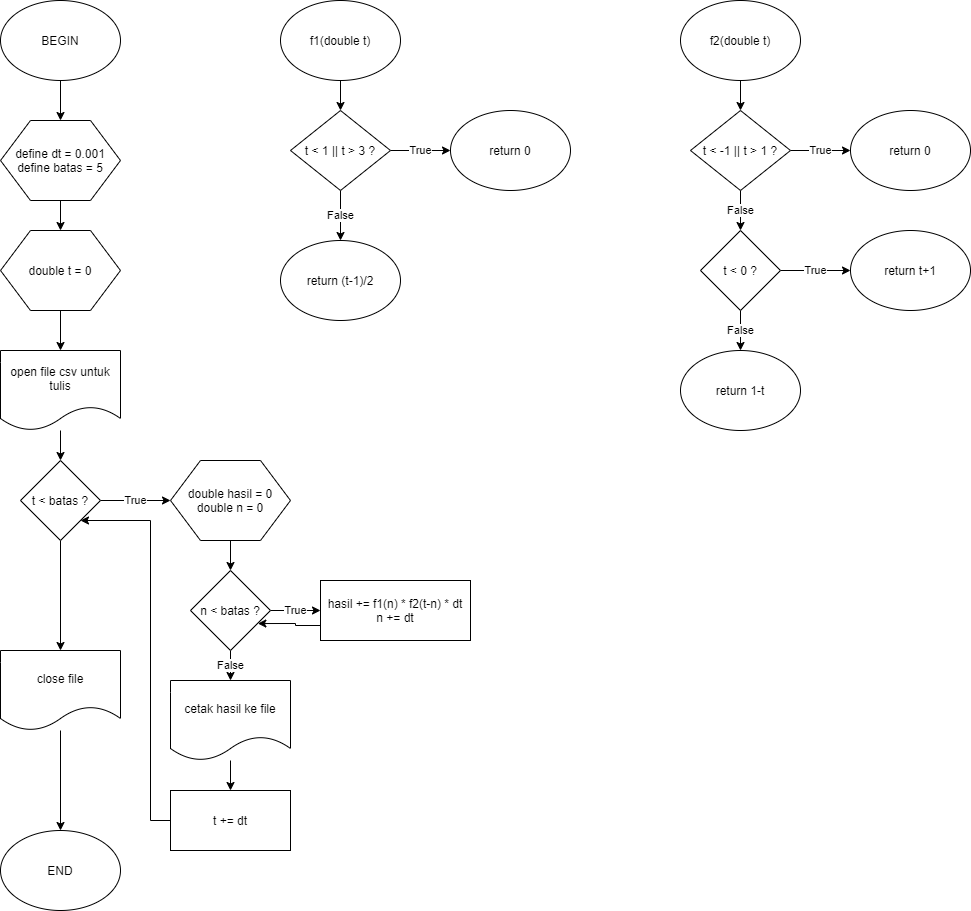

The diagram above was exported from draw.io. Its source (the exported page's mxGraphModel, read from the mxfile embedded in the PNG):
<mxGraphModel dx="782" dy="420" grid="1" gridSize="10" guides="1" tooltips="1" connect="1" arrows="1" fold="1" page="1" pageScale="1" pageWidth="2000" pageHeight="2900" math="0" shadow="0">
  <root>
    <mxCell id="0" />
    <mxCell id="1" parent="0" />
    <mxCell id="XGDnkSaadUQuAcKcpE9I-3" style="edgeStyle=orthogonalEdgeStyle;rounded=0;orthogonalLoop=1;jettySize=auto;html=1;" edge="1" parent="1" source="XGDnkSaadUQuAcKcpE9I-1" target="XGDnkSaadUQuAcKcpE9I-2">
      <mxGeometry relative="1" as="geometry" />
    </mxCell>
    <mxCell id="XGDnkSaadUQuAcKcpE9I-1" value="BEGIN" style="ellipse;whiteSpace=wrap;html=1;" vertex="1" parent="1">
      <mxGeometry x="80" width="120" height="80" as="geometry" />
    </mxCell>
    <mxCell id="XGDnkSaadUQuAcKcpE9I-5" style="edgeStyle=orthogonalEdgeStyle;rounded=0;orthogonalLoop=1;jettySize=auto;html=1;" edge="1" parent="1" source="XGDnkSaadUQuAcKcpE9I-2" target="XGDnkSaadUQuAcKcpE9I-4">
      <mxGeometry relative="1" as="geometry" />
    </mxCell>
    <mxCell id="XGDnkSaadUQuAcKcpE9I-2" value="define dt = 0.001&lt;br&gt;define batas = 5" style="shape=hexagon;perimeter=hexagonPerimeter2;whiteSpace=wrap;html=1;" vertex="1" parent="1">
      <mxGeometry x="80" y="120" width="120" height="80" as="geometry" />
    </mxCell>
    <mxCell id="XGDnkSaadUQuAcKcpE9I-22" style="edgeStyle=orthogonalEdgeStyle;rounded=0;orthogonalLoop=1;jettySize=auto;html=1;" edge="1" parent="1" source="XGDnkSaadUQuAcKcpE9I-4" target="XGDnkSaadUQuAcKcpE9I-21">
      <mxGeometry relative="1" as="geometry" />
    </mxCell>
    <mxCell id="XGDnkSaadUQuAcKcpE9I-4" value="double t = 0" style="shape=hexagon;perimeter=hexagonPerimeter2;whiteSpace=wrap;html=1;" vertex="1" parent="1">
      <mxGeometry x="80" y="230" width="120" height="80" as="geometry" />
    </mxCell>
    <mxCell id="XGDnkSaadUQuAcKcpE9I-9" value="True" style="edgeStyle=orthogonalEdgeStyle;rounded=0;orthogonalLoop=1;jettySize=auto;html=1;" edge="1" parent="1" source="XGDnkSaadUQuAcKcpE9I-6" target="XGDnkSaadUQuAcKcpE9I-8">
      <mxGeometry relative="1" as="geometry" />
    </mxCell>
    <mxCell id="XGDnkSaadUQuAcKcpE9I-25" style="edgeStyle=orthogonalEdgeStyle;rounded=0;orthogonalLoop=1;jettySize=auto;html=1;" edge="1" parent="1" source="XGDnkSaadUQuAcKcpE9I-6" target="XGDnkSaadUQuAcKcpE9I-24">
      <mxGeometry relative="1" as="geometry" />
    </mxCell>
    <mxCell id="XGDnkSaadUQuAcKcpE9I-6" value="t &amp;lt; batas ?" style="rhombus;whiteSpace=wrap;html=1;" vertex="1" parent="1">
      <mxGeometry x="100" y="460" width="80" height="80" as="geometry" />
    </mxCell>
    <mxCell id="XGDnkSaadUQuAcKcpE9I-11" style="edgeStyle=orthogonalEdgeStyle;rounded=0;orthogonalLoop=1;jettySize=auto;html=1;" edge="1" parent="1" source="XGDnkSaadUQuAcKcpE9I-8" target="XGDnkSaadUQuAcKcpE9I-10">
      <mxGeometry relative="1" as="geometry" />
    </mxCell>
    <mxCell id="XGDnkSaadUQuAcKcpE9I-8" value="double hasil = 0&lt;br&gt;double n = 0" style="shape=hexagon;perimeter=hexagonPerimeter2;whiteSpace=wrap;html=1;" vertex="1" parent="1">
      <mxGeometry x="250" y="460" width="120" height="80" as="geometry" />
    </mxCell>
    <mxCell id="XGDnkSaadUQuAcKcpE9I-13" value="True" style="edgeStyle=orthogonalEdgeStyle;rounded=0;orthogonalLoop=1;jettySize=auto;html=1;" edge="1" parent="1" source="XGDnkSaadUQuAcKcpE9I-10" target="XGDnkSaadUQuAcKcpE9I-12">
      <mxGeometry relative="1" as="geometry" />
    </mxCell>
    <mxCell id="XGDnkSaadUQuAcKcpE9I-17" value="False" style="edgeStyle=orthogonalEdgeStyle;rounded=0;orthogonalLoop=1;jettySize=auto;html=1;" edge="1" parent="1" source="XGDnkSaadUQuAcKcpE9I-10" target="XGDnkSaadUQuAcKcpE9I-16">
      <mxGeometry relative="1" as="geometry" />
    </mxCell>
    <mxCell id="XGDnkSaadUQuAcKcpE9I-10" value="n &amp;lt; batas ?" style="rhombus;whiteSpace=wrap;html=1;" vertex="1" parent="1">
      <mxGeometry x="270" y="570" width="80" height="80" as="geometry" />
    </mxCell>
    <mxCell id="XGDnkSaadUQuAcKcpE9I-14" style="edgeStyle=orthogonalEdgeStyle;rounded=0;orthogonalLoop=1;jettySize=auto;html=1;exitX=0;exitY=0.75;exitDx=0;exitDy=0;entryX=0.842;entryY=0.663;entryDx=0;entryDy=0;entryPerimeter=0;" edge="1" parent="1" source="XGDnkSaadUQuAcKcpE9I-12" target="XGDnkSaadUQuAcKcpE9I-10">
      <mxGeometry relative="1" as="geometry" />
    </mxCell>
    <mxCell id="XGDnkSaadUQuAcKcpE9I-12" value="hasil += f1(n) * f2(t-n) * dt&lt;br&gt;n += dt" style="rounded=0;whiteSpace=wrap;html=1;" vertex="1" parent="1">
      <mxGeometry x="400" y="580" width="150" height="60" as="geometry" />
    </mxCell>
    <mxCell id="XGDnkSaadUQuAcKcpE9I-20" style="edgeStyle=orthogonalEdgeStyle;rounded=0;orthogonalLoop=1;jettySize=auto;html=1;" edge="1" parent="1" source="XGDnkSaadUQuAcKcpE9I-16" target="XGDnkSaadUQuAcKcpE9I-18">
      <mxGeometry relative="1" as="geometry" />
    </mxCell>
    <mxCell id="XGDnkSaadUQuAcKcpE9I-16" value="cetak hasil ke file" style="shape=document;whiteSpace=wrap;html=1;boundedLbl=1;" vertex="1" parent="1">
      <mxGeometry x="250" y="680" width="120" height="80" as="geometry" />
    </mxCell>
    <mxCell id="XGDnkSaadUQuAcKcpE9I-19" style="edgeStyle=orthogonalEdgeStyle;rounded=0;orthogonalLoop=1;jettySize=auto;html=1;entryX=1;entryY=1;entryDx=0;entryDy=0;" edge="1" parent="1" source="XGDnkSaadUQuAcKcpE9I-18" target="XGDnkSaadUQuAcKcpE9I-6">
      <mxGeometry relative="1" as="geometry">
        <Array as="points">
          <mxPoint x="230" y="820" />
          <mxPoint x="230" y="520" />
        </Array>
      </mxGeometry>
    </mxCell>
    <mxCell id="XGDnkSaadUQuAcKcpE9I-18" value="t += dt" style="rounded=0;whiteSpace=wrap;html=1;" vertex="1" parent="1">
      <mxGeometry x="250" y="790" width="120" height="60" as="geometry" />
    </mxCell>
    <mxCell id="XGDnkSaadUQuAcKcpE9I-23" style="edgeStyle=orthogonalEdgeStyle;rounded=0;orthogonalLoop=1;jettySize=auto;html=1;" edge="1" parent="1" source="XGDnkSaadUQuAcKcpE9I-21" target="XGDnkSaadUQuAcKcpE9I-6">
      <mxGeometry relative="1" as="geometry" />
    </mxCell>
    <mxCell id="XGDnkSaadUQuAcKcpE9I-21" value="open file csv untuk tulis" style="shape=document;whiteSpace=wrap;html=1;boundedLbl=1;" vertex="1" parent="1">
      <mxGeometry x="80" y="350" width="120" height="80" as="geometry" />
    </mxCell>
    <mxCell id="XGDnkSaadUQuAcKcpE9I-27" style="edgeStyle=orthogonalEdgeStyle;rounded=0;orthogonalLoop=1;jettySize=auto;html=1;" edge="1" parent="1" source="XGDnkSaadUQuAcKcpE9I-24" target="XGDnkSaadUQuAcKcpE9I-26">
      <mxGeometry relative="1" as="geometry" />
    </mxCell>
    <mxCell id="XGDnkSaadUQuAcKcpE9I-24" value="close file" style="shape=document;whiteSpace=wrap;html=1;boundedLbl=1;" vertex="1" parent="1">
      <mxGeometry x="80" y="650" width="120" height="80" as="geometry" />
    </mxCell>
    <mxCell id="XGDnkSaadUQuAcKcpE9I-26" value="END" style="ellipse;whiteSpace=wrap;html=1;" vertex="1" parent="1">
      <mxGeometry x="80" y="830" width="120" height="80" as="geometry" />
    </mxCell>
    <mxCell id="XGDnkSaadUQuAcKcpE9I-30" style="edgeStyle=orthogonalEdgeStyle;rounded=0;orthogonalLoop=1;jettySize=auto;html=1;" edge="1" parent="1" source="XGDnkSaadUQuAcKcpE9I-28" target="XGDnkSaadUQuAcKcpE9I-29">
      <mxGeometry relative="1" as="geometry" />
    </mxCell>
    <mxCell id="XGDnkSaadUQuAcKcpE9I-28" value="f1(double t)" style="ellipse;whiteSpace=wrap;html=1;" vertex="1" parent="1">
      <mxGeometry x="360" width="120" height="80" as="geometry" />
    </mxCell>
    <mxCell id="XGDnkSaadUQuAcKcpE9I-32" value="True" style="edgeStyle=orthogonalEdgeStyle;rounded=0;orthogonalLoop=1;jettySize=auto;html=1;" edge="1" parent="1" source="XGDnkSaadUQuAcKcpE9I-29" target="XGDnkSaadUQuAcKcpE9I-31">
      <mxGeometry relative="1" as="geometry" />
    </mxCell>
    <mxCell id="XGDnkSaadUQuAcKcpE9I-34" value="False" style="edgeStyle=orthogonalEdgeStyle;rounded=0;orthogonalLoop=1;jettySize=auto;html=1;" edge="1" parent="1" source="XGDnkSaadUQuAcKcpE9I-29" target="XGDnkSaadUQuAcKcpE9I-33">
      <mxGeometry relative="1" as="geometry" />
    </mxCell>
    <mxCell id="XGDnkSaadUQuAcKcpE9I-29" value="t &amp;lt; 1 || t &amp;gt; 3 ?" style="rhombus;whiteSpace=wrap;html=1;" vertex="1" parent="1">
      <mxGeometry x="370" y="110" width="100" height="80" as="geometry" />
    </mxCell>
    <mxCell id="XGDnkSaadUQuAcKcpE9I-31" value="return 0" style="ellipse;whiteSpace=wrap;html=1;" vertex="1" parent="1">
      <mxGeometry x="530" y="110" width="120" height="80" as="geometry" />
    </mxCell>
    <mxCell id="XGDnkSaadUQuAcKcpE9I-33" value="return (t-1)/2" style="ellipse;whiteSpace=wrap;html=1;" vertex="1" parent="1">
      <mxGeometry x="360" y="240" width="120" height="80" as="geometry" />
    </mxCell>
    <mxCell id="XGDnkSaadUQuAcKcpE9I-37" style="edgeStyle=orthogonalEdgeStyle;rounded=0;orthogonalLoop=1;jettySize=auto;html=1;" edge="1" parent="1" source="XGDnkSaadUQuAcKcpE9I-35" target="XGDnkSaadUQuAcKcpE9I-36">
      <mxGeometry relative="1" as="geometry" />
    </mxCell>
    <mxCell id="XGDnkSaadUQuAcKcpE9I-35" value="f2(double t)" style="ellipse;whiteSpace=wrap;html=1;" vertex="1" parent="1">
      <mxGeometry x="760" width="120" height="80" as="geometry" />
    </mxCell>
    <mxCell id="XGDnkSaadUQuAcKcpE9I-40" value="True" style="edgeStyle=orthogonalEdgeStyle;rounded=0;orthogonalLoop=1;jettySize=auto;html=1;" edge="1" parent="1" source="XGDnkSaadUQuAcKcpE9I-36" target="XGDnkSaadUQuAcKcpE9I-39">
      <mxGeometry relative="1" as="geometry" />
    </mxCell>
    <mxCell id="XGDnkSaadUQuAcKcpE9I-42" value="False" style="edgeStyle=orthogonalEdgeStyle;rounded=0;orthogonalLoop=1;jettySize=auto;html=1;" edge="1" parent="1" source="XGDnkSaadUQuAcKcpE9I-36" target="XGDnkSaadUQuAcKcpE9I-41">
      <mxGeometry relative="1" as="geometry" />
    </mxCell>
    <mxCell id="XGDnkSaadUQuAcKcpE9I-36" value="t &amp;lt; -1 || t &amp;gt; 1 ?" style="rhombus;whiteSpace=wrap;html=1;" vertex="1" parent="1">
      <mxGeometry x="770" y="110" width="100" height="80" as="geometry" />
    </mxCell>
    <mxCell id="XGDnkSaadUQuAcKcpE9I-39" value="return 0" style="ellipse;whiteSpace=wrap;html=1;" vertex="1" parent="1">
      <mxGeometry x="930" y="110" width="120" height="80" as="geometry" />
    </mxCell>
    <mxCell id="XGDnkSaadUQuAcKcpE9I-44" value="True" style="edgeStyle=orthogonalEdgeStyle;rounded=0;orthogonalLoop=1;jettySize=auto;html=1;" edge="1" parent="1" source="XGDnkSaadUQuAcKcpE9I-41" target="XGDnkSaadUQuAcKcpE9I-43">
      <mxGeometry relative="1" as="geometry" />
    </mxCell>
    <mxCell id="XGDnkSaadUQuAcKcpE9I-46" value="False" style="edgeStyle=orthogonalEdgeStyle;rounded=0;orthogonalLoop=1;jettySize=auto;html=1;" edge="1" parent="1" source="XGDnkSaadUQuAcKcpE9I-41" target="XGDnkSaadUQuAcKcpE9I-45">
      <mxGeometry relative="1" as="geometry" />
    </mxCell>
    <mxCell id="XGDnkSaadUQuAcKcpE9I-41" value="t &amp;lt; 0 ?" style="rhombus;whiteSpace=wrap;html=1;" vertex="1" parent="1">
      <mxGeometry x="780" y="230" width="80" height="80" as="geometry" />
    </mxCell>
    <mxCell id="XGDnkSaadUQuAcKcpE9I-43" value="return t+1" style="ellipse;whiteSpace=wrap;html=1;" vertex="1" parent="1">
      <mxGeometry x="930" y="230" width="120" height="80" as="geometry" />
    </mxCell>
    <mxCell id="XGDnkSaadUQuAcKcpE9I-45" value="return 1-t" style="ellipse;whiteSpace=wrap;html=1;" vertex="1" parent="1">
      <mxGeometry x="760" y="350" width="120" height="80" as="geometry" />
    </mxCell>
  </root>
</mxGraphModel>